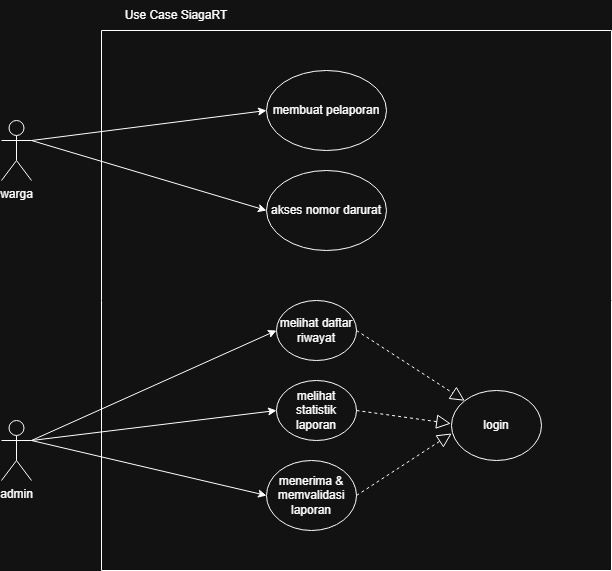

The diagram above was exported from draw.io. Its source (the exported page's mxGraphModel, read from the mxfile embedded in the PNG):
<mxGraphModel dx="2605" dy="1405" grid="1" gridSize="10" guides="1" tooltips="1" connect="1" arrows="1" fold="1" page="1" pageScale="1" pageWidth="827" pageHeight="1169" math="0" shadow="0">
  <root>
    <mxCell id="0" />
    <mxCell id="1" parent="0" />
    <mxCell id="10a_LaXDJgk_8pv5Ou4t-1" parent="1" style="shape=umlActor;verticalLabelPosition=bottom;verticalAlign=top;html=1;outlineConnect=0;" value="admin" vertex="1">
      <mxGeometry height="60" width="30" x="120" y="510" as="geometry" />
    </mxCell>
    <mxCell id="10a_LaXDJgk_8pv5Ou4t-2" parent="1" style="shape=umlActor;verticalLabelPosition=bottom;verticalAlign=top;html=1;outlineConnect=0;" value="warga" vertex="1">
      <mxGeometry height="60" width="30" x="120" y="210" as="geometry" />
    </mxCell>
    <mxCell id="10a_LaXDJgk_8pv5Ou4t-5" parent="1" style="swimlane;startSize=0;" value="" vertex="1">
      <mxGeometry height="540" width="510" x="220" y="120" as="geometry" />
    </mxCell>
    <mxCell id="10a_LaXDJgk_8pv5Ou4t-3" parent="10a_LaXDJgk_8pv5Ou4t-5" style="ellipse;whiteSpace=wrap;html=1;" value="membuat pelaporan" vertex="1">
      <mxGeometry height="80" width="120" x="165" y="40" as="geometry" />
    </mxCell>
    <mxCell id="10a_LaXDJgk_8pv5Ou4t-9" parent="10a_LaXDJgk_8pv5Ou4t-5" style="ellipse;whiteSpace=wrap;html=1;" value="menerima &amp;amp; memvalidasi laporan" vertex="1">
      <mxGeometry height="70" width="90" x="165" y="430" as="geometry" />
    </mxCell>
    <mxCell id="10a_LaXDJgk_8pv5Ou4t-10" parent="10a_LaXDJgk_8pv5Ou4t-5" style="ellipse;whiteSpace=wrap;html=1;" value="akses nomor darurat" vertex="1">
      <mxGeometry height="80" width="120" x="165" y="140" as="geometry" />
    </mxCell>
    <mxCell id="10a_LaXDJgk_8pv5Ou4t-11" parent="10a_LaXDJgk_8pv5Ou4t-5" style="ellipse;whiteSpace=wrap;html=1;" value="login" vertex="1">
      <mxGeometry height="70" width="90" x="350" y="360" as="geometry" />
    </mxCell>
    <mxCell id="10a_LaXDJgk_8pv5Ou4t-16" edge="1" parent="10a_LaXDJgk_8pv5Ou4t-5" source="10a_LaXDJgk_8pv5Ou4t-9" style="endArrow=block;dashed=1;endFill=0;endSize=12;html=1;rounded=0;entryX=0.002;entryY=0.614;entryDx=0;entryDy=0;entryPerimeter=0;exitX=1;exitY=0.5;exitDx=0;exitDy=0;" target="10a_LaXDJgk_8pv5Ou4t-11" value="">
      <mxGeometry relative="1" width="160" as="geometry">
        <mxPoint x="240" y="240" as="sourcePoint" />
        <mxPoint x="400" y="240" as="targetPoint" />
      </mxGeometry>
    </mxCell>
    <mxCell id="ig3BLUvjtHZr9iUKp_8d-1" parent="10a_LaXDJgk_8pv5Ou4t-5" style="ellipse;whiteSpace=wrap;html=1;" value="melihat daftar riwayat" vertex="1">
      <mxGeometry height="60" width="80" x="175" y="270" as="geometry" />
    </mxCell>
    <mxCell id="ig3BLUvjtHZr9iUKp_8d-3" parent="10a_LaXDJgk_8pv5Ou4t-5" style="ellipse;whiteSpace=wrap;html=1;" value="melihat statistik laporan" vertex="1">
      <mxGeometry height="60" width="80" x="175" y="350" as="geometry" />
    </mxCell>
    <mxCell id="qtF2TZrVRFBSZhJrd_xZ-1" edge="1" parent="10a_LaXDJgk_8pv5Ou4t-5" source="ig3BLUvjtHZr9iUKp_8d-3" style="endArrow=block;dashed=1;endFill=0;endSize=12;html=1;rounded=0;entryX=-0.008;entryY=0.473;entryDx=0;entryDy=0;entryPerimeter=0;exitX=1;exitY=0.5;exitDx=0;exitDy=0;" target="10a_LaXDJgk_8pv5Ou4t-11" value="">
      <mxGeometry relative="1" width="160" as="geometry">
        <mxPoint x="265" y="475" as="sourcePoint" />
        <mxPoint x="360" y="413" as="targetPoint" />
      </mxGeometry>
    </mxCell>
    <mxCell id="qtF2TZrVRFBSZhJrd_xZ-11" edge="1" parent="10a_LaXDJgk_8pv5Ou4t-5" source="ig3BLUvjtHZr9iUKp_8d-1" style="endArrow=block;dashed=1;endFill=0;endSize=12;html=1;rounded=0;entryX=0;entryY=0;entryDx=0;entryDy=0;exitX=1;exitY=0.5;exitDx=0;exitDy=0;" target="10a_LaXDJgk_8pv5Ou4t-11" value="">
      <mxGeometry relative="1" width="160" as="geometry">
        <mxPoint x="265" y="390" as="sourcePoint" />
        <mxPoint x="359" y="403" as="targetPoint" />
      </mxGeometry>
    </mxCell>
    <mxCell id="10a_LaXDJgk_8pv5Ou4t-13" edge="1" parent="1" source="10a_LaXDJgk_8pv5Ou4t-1" style="endArrow=classic;html=1;rounded=0;exitX=1;exitY=0.3333333333333333;exitDx=0;exitDy=0;exitPerimeter=0;entryX=0;entryY=0.5;entryDx=0;entryDy=0;" target="10a_LaXDJgk_8pv5Ou4t-9" value="">
      <mxGeometry height="50" relative="1" width="50" as="geometry">
        <mxPoint x="160" y="540" as="sourcePoint" />
        <mxPoint x="405" y="490" as="targetPoint" />
      </mxGeometry>
    </mxCell>
    <mxCell id="10a_LaXDJgk_8pv5Ou4t-14" edge="1" parent="1" source="10a_LaXDJgk_8pv5Ou4t-2" style="endArrow=classic;html=1;rounded=0;exitX=1;exitY=0.3333333333333333;exitDx=0;exitDy=0;exitPerimeter=0;entryX=0;entryY=0.5;entryDx=0;entryDy=0;" target="10a_LaXDJgk_8pv5Ou4t-10" value="">
      <mxGeometry height="50" relative="1" width="50" as="geometry">
        <mxPoint x="160" y="540" as="sourcePoint" />
        <mxPoint x="405" y="490" as="targetPoint" />
      </mxGeometry>
    </mxCell>
    <mxCell id="10a_LaXDJgk_8pv5Ou4t-15" edge="1" parent="1" style="endArrow=classic;html=1;rounded=0;entryX=0;entryY=0.5;entryDx=0;entryDy=0;" target="10a_LaXDJgk_8pv5Ou4t-3" value="">
      <mxGeometry height="50" relative="1" width="50" as="geometry">
        <mxPoint x="150" y="230" as="sourcePoint" />
        <mxPoint x="405" y="310" as="targetPoint" />
      </mxGeometry>
    </mxCell>
    <mxCell id="10a_LaXDJgk_8pv5Ou4t-17" parent="1" style="text;html=1;whiteSpace=wrap;strokeColor=none;fillColor=none;align=center;verticalAlign=middle;rounded=0;" value="Use Case SiagaRT" vertex="1">
      <mxGeometry height="30" width="150" x="220" y="90" as="geometry" />
    </mxCell>
    <mxCell id="ig3BLUvjtHZr9iUKp_8d-2" edge="1" parent="1" style="endArrow=classic;html=1;rounded=0;entryX=0;entryY=0.5;entryDx=0;entryDy=0;" target="ig3BLUvjtHZr9iUKp_8d-1" value="">
      <mxGeometry height="50" relative="1" width="50" as="geometry">
        <mxPoint x="150" y="530" as="sourcePoint" />
        <mxPoint x="400" y="450" as="targetPoint" />
      </mxGeometry>
    </mxCell>
    <mxCell id="ig3BLUvjtHZr9iUKp_8d-4" edge="1" parent="1" style="endArrow=classic;html=1;rounded=0;entryX=0;entryY=0.5;entryDx=0;entryDy=0;" target="ig3BLUvjtHZr9iUKp_8d-3" value="">
      <mxGeometry height="50" relative="1" width="50" as="geometry">
        <mxPoint x="150" y="530" as="sourcePoint" />
        <mxPoint x="405" y="430" as="targetPoint" />
      </mxGeometry>
    </mxCell>
  </root>
</mxGraphModel>